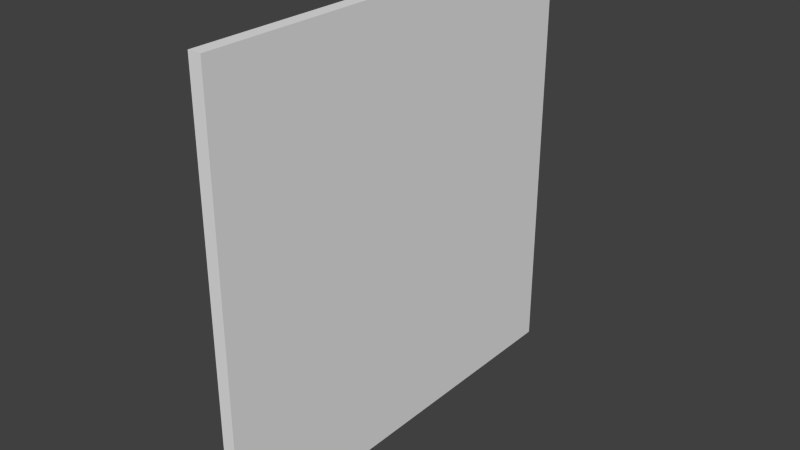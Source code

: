 # Source: ParedSpawn.blend  (saved by Blender 2.73.0; exported with 4.5.12 LTS)
import bpy
from mathutils import Matrix  # noqa: F401  (used for matrix-valued properties, if any)

bpy.ops.wm.read_factory_settings(use_empty=True)
scene = bpy.context.scene
scene.name = 'Scene'

# ---- collections
col_collection_1 = bpy.data.collections.new('Collection 1'); scene.collection.children.link(col_collection_1)

# ---- materials (node trees are filled in below, after node groups)
mat_material = bpy.data.materials.new('Material')
mat_material.alpha_threshold = 0.0
mat_material.use_transparent_shadow = False
mat_material.roughness = 0.5
mat_material.specular_intensity = 0.0
mat_material.line_color = (0.0, 0.0, 0.0, 1.0)

# ---- material node trees

# ---- world
world_world = bpy.data.worlds.new('World'); scene.world = world_world
world_world.color = (0.05088, 0.05088, 0.05088)
world_world.use_sun_shadow = False
world_world.sun_shadow_jitter_overblur = 0.0
world_world.cycles.sampling_method = 'MANUAL'
world_world.cycles.sample_map_resolution = 256

# ---- meshes
me_cube = bpy.data.meshes.new('Cube')
me_cube.from_pydata([(-0.02959, 10.0, 1.0), (0.03041, 10.0, 1.0), (0.03041, 10.0, -1.0), (-0.02959, 10.0, -1.0), (-0.02959, 9.537e-07, 1.0), (0.03041, 9.537e-07, 1.0), (0.03041, 1.431e-06, -1.0), (-0.02959, 1.431e-06, -1.0)], [], [(0, 1, 2, 3), (4, 7, 6, 5), (0, 4, 5, 1), (1, 5, 6, 2), (2, 6, 7, 3), (4, 0, 3, 7)])
_uv = me_cube.uv_layers.new(name='UVMap')
_uv.uv.foreach_set('vector', [0.9889, 0.974, 0.9897, 0.9814, 0.001412, 0.988, 0.0006233, 0.9806, 0.9889, 0.01664, 0.0006235, 0.0232, 0.001412, 0.03059, 0.9897, 0.02404, 0.9687, 0.08376, -0.03123, 0.07606, -0.03123, 0.05861, 0.9687, 0.06631, 0.9897, 0.9814, 0.9897, 0.02404, 0.001412, 0.03059, 0.001412, 0.988, 1.0, 0.02517, 1.586e-05, 0.01747, 1.586e-05, 1.586e-05, 1.0, 0.007713, 0.9889, 0.01664, 0.9889, 0.974, 0.0006233, 0.9806, 0.0006235, 0.0232])
me_cube.materials.append(mat_material)
me_cube.use_remesh_preserve_volume = False
me_cube.use_remesh_preserve_attributes = False
me_cube.use_mirror_vertex_groups = False
me_cube.update()

# ---- objects
ob_cube = bpy.data.objects.new('Cube', me_cube)

# ---- transforms, parenting, visibility, modifiers, constraints
ob_cube.location = (0.0, 0.0, 0.0)
ob_cube.rotation_euler = (1.571, 0.0, 0.0)
ob_cube.scale = (5.0, 1.0, 5.0)
ob_cube.lock_rotations_4d = False
ob_cube.empty_display_type = 'ARROWS'
ob_cube.lineart.crease_threshold = 0.0

# ---- collection membership
col_collection_1.objects.link(ob_cube)

# ---- scene / render settings (as saved in the file)
scene.frame_start = 1; scene.frame_end = 250; scene.frame_set(1)
scene.render.engine = 'BLENDER_EEVEE_NEXT'
scene.render.resolution_percentage = 50
scene.render.dither_intensity = 0.0
scene.cycles.use_denoising = False
scene.cycles.samples = 10
scene.cycles.sampling_pattern = 'TABULATED_SOBOL'
scene.cycles.light_sampling_threshold = 0.0
scene.cycles.use_adaptive_sampling = False
scene.cycles.use_light_tree = False
scene.cycles.blur_glossy = 0.0
scene.cycles.pixel_filter_type = 'GAUSSIAN'
scene.cycles.sample_clamp_indirect = 0.0
scene.view_settings.view_transform = 'Standard'
bpy.context.view_layer.update()

# ---- added for rendering (the .blend has no active camera and no usable light): camera, sun
cam_auto = bpy.data.cameras.new('AutoCamera')
cam_auto.lens = 50.0
cam_auto.sensor_width = 36.0
cam_auto.clip_end = 1000.0
ob_auto_camera = bpy.data.objects.new('AutoCamera', cam_auto)
scene.collection.objects.link(ob_auto_camera)
ob_auto_camera.location = (13.0896, -15.7051, 15.4701)
ob_auto_camera.rotation_euler = (1.09748, -7.21219e-08, 0.694738)
scene.camera = ob_auto_camera
light_auto_sun = bpy.data.lights.new('AutoSun', 'SUN')
light_auto_sun.energy = 3.0
light_auto_sun.angle = 0.0523599
ob_auto_sun = bpy.data.objects.new('AutoSun', light_auto_sun)
scene.collection.objects.link(ob_auto_sun)
ob_auto_sun.rotation_euler = (0.872665, 0.174533, 0.523599)
bpy.context.view_layer.update()
